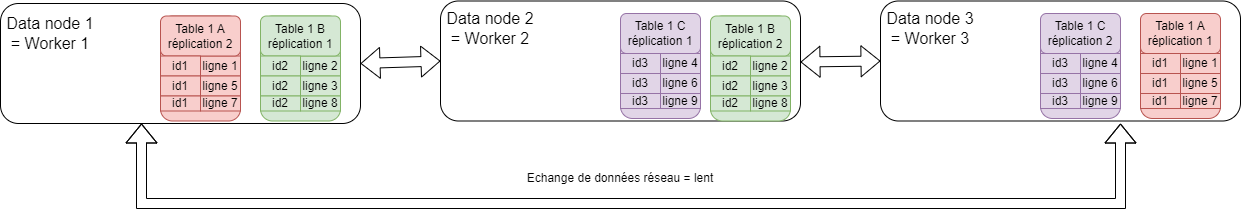

The diagram above was exported from draw.io. Its source (the exported page's mxGraphModel, read from the mxfile embedded in the PNG):
<mxGraphModel dx="1659" dy="481" grid="1" gridSize="10" guides="1" tooltips="1" connect="1" arrows="1" fold="1" page="1" pageScale="1" pageWidth="827" pageHeight="1169" math="0" shadow="0">
  <root>
    <mxCell id="0" />
    <mxCell id="1" parent="0" />
    <mxCell id="QwfZBMZLtfgtdARIjb7W-1" value="" style="rounded=1;whiteSpace=wrap;html=1;" vertex="1" parent="1">
      <mxGeometry x="-140" y="280" width="360" height="120" as="geometry" />
    </mxCell>
    <mxCell id="QwfZBMZLtfgtdARIjb7W-2" value="" style="rounded=1;whiteSpace=wrap;html=1;" vertex="1" parent="1">
      <mxGeometry x="740" y="277.5" width="360" height="120" as="geometry" />
    </mxCell>
    <mxCell id="QwfZBMZLtfgtdARIjb7W-3" value="" style="rounded=1;whiteSpace=wrap;html=1;fillColor=#f8cecc;strokeColor=#b85450;" vertex="1" parent="1">
      <mxGeometry x="20" y="292.5" width="80" height="105" as="geometry" />
    </mxCell>
    <mxCell id="QwfZBMZLtfgtdARIjb7W-4" value="ligne 1" style="rounded=0;whiteSpace=wrap;html=1;fillColor=#f8cecc;strokeColor=#b85450;" vertex="1" parent="1">
      <mxGeometry x="60" y="332.5" width="40" height="20" as="geometry" />
    </mxCell>
    <mxCell id="QwfZBMZLtfgtdARIjb7W-5" value="ligne 5" style="rounded=0;whiteSpace=wrap;html=1;fillColor=#f8cecc;strokeColor=#b85450;" vertex="1" parent="1">
      <mxGeometry x="60" y="352.5" width="40" height="20" as="geometry" />
    </mxCell>
    <mxCell id="QwfZBMZLtfgtdARIjb7W-6" value="ligne 7" style="rounded=0;whiteSpace=wrap;html=1;fillColor=#f8cecc;strokeColor=#b85450;" vertex="1" parent="1">
      <mxGeometry x="60" y="372.5" width="40" height="15" as="geometry" />
    </mxCell>
    <mxCell id="QwfZBMZLtfgtdARIjb7W-7" value="Table 1 A&lt;div&gt;réplication 2&lt;/div&gt;" style="rounded=1;whiteSpace=wrap;html=1;fillColor=#f8cecc;strokeColor=#b85450;" vertex="1" parent="1">
      <mxGeometry x="20" y="292.5" width="80" height="40" as="geometry" />
    </mxCell>
    <mxCell id="QwfZBMZLtfgtdARIjb7W-18" value="Data node 1 = Worker 1" style="text;html=1;align=center;verticalAlign=middle;whiteSpace=wrap;rounded=0;fontSize=16;" vertex="1" parent="1">
      <mxGeometry x="-140" y="295" width="100" height="30" as="geometry" />
    </mxCell>
    <mxCell id="QwfZBMZLtfgtdARIjb7W-19" value="Data node 3 = Worker 3" style="text;html=1;align=center;verticalAlign=middle;whiteSpace=wrap;rounded=0;fontSize=16;" vertex="1" parent="1">
      <mxGeometry x="740" y="290" width="100" height="30" as="geometry" />
    </mxCell>
    <mxCell id="QwfZBMZLtfgtdARIjb7W-27" value="" style="rounded=1;whiteSpace=wrap;html=1;" vertex="1" parent="1">
      <mxGeometry x="300" y="277.5" width="360" height="120" as="geometry" />
    </mxCell>
    <mxCell id="QwfZBMZLtfgtdARIjb7W-33" value="Data node 2 = Worker 2" style="text;html=1;align=center;verticalAlign=middle;whiteSpace=wrap;rounded=0;fontSize=16;" vertex="1" parent="1">
      <mxGeometry x="300" y="290" width="100" height="30" as="geometry" />
    </mxCell>
    <mxCell id="QwfZBMZLtfgtdARIjb7W-40" value="" style="shape=flexArrow;endArrow=classic;startArrow=classic;html=1;rounded=0;exitX=1;exitY=0.5;exitDx=0;exitDy=0;entryX=0;entryY=0.5;entryDx=0;entryDy=0;" edge="1" parent="1" source="QwfZBMZLtfgtdARIjb7W-1" target="QwfZBMZLtfgtdARIjb7W-27">
      <mxGeometry width="100" height="100" relative="1" as="geometry">
        <mxPoint x="390" y="360" as="sourcePoint" />
        <mxPoint x="490" y="260" as="targetPoint" />
      </mxGeometry>
    </mxCell>
    <mxCell id="QwfZBMZLtfgtdARIjb7W-41" value="" style="shape=flexArrow;endArrow=classic;startArrow=classic;html=1;rounded=0;exitX=1;exitY=0.5;exitDx=0;exitDy=0;entryX=0;entryY=0.5;entryDx=0;entryDy=0;" edge="1" parent="1" target="QwfZBMZLtfgtdARIjb7W-2">
      <mxGeometry width="100" height="100" relative="1" as="geometry">
        <mxPoint x="660" y="338.5" as="sourcePoint" />
        <mxPoint x="720" y="339" as="targetPoint" />
      </mxGeometry>
    </mxCell>
    <mxCell id="QwfZBMZLtfgtdARIjb7W-42" value="" style="shape=flexArrow;endArrow=classic;startArrow=classic;html=1;rounded=0;exitX=0.5;exitY=1;exitDx=0;exitDy=0;entryX=0.775;entryY=1.021;entryDx=0;entryDy=0;entryPerimeter=0;" edge="1" parent="1">
      <mxGeometry width="100" height="100" relative="1" as="geometry">
        <mxPoint x="1" y="400" as="sourcePoint" />
        <mxPoint x="980" y="400.02" as="targetPoint" />
        <Array as="points">
          <mxPoint x="1" y="480" />
          <mxPoint x="980" y="480" />
        </Array>
      </mxGeometry>
    </mxCell>
    <mxCell id="QwfZBMZLtfgtdARIjb7W-43" value="Echange de données réseau = lent" style="text;html=1;align=center;verticalAlign=middle;whiteSpace=wrap;rounded=0;" vertex="1" parent="1">
      <mxGeometry x="310" y="440" width="340" height="30" as="geometry" />
    </mxCell>
    <mxCell id="QwfZBMZLtfgtdARIjb7W-44" value="id1" style="rounded=0;whiteSpace=wrap;html=1;fillColor=#f8cecc;strokeColor=#b85450;" vertex="1" parent="1">
      <mxGeometry x="20" y="332.5" width="40" height="20" as="geometry" />
    </mxCell>
    <mxCell id="QwfZBMZLtfgtdARIjb7W-45" value="id1" style="rounded=0;whiteSpace=wrap;html=1;fillColor=#f8cecc;strokeColor=#b85450;" vertex="1" parent="1">
      <mxGeometry x="20" y="352.5" width="40" height="20" as="geometry" />
    </mxCell>
    <mxCell id="QwfZBMZLtfgtdARIjb7W-49" value="id1" style="rounded=0;whiteSpace=wrap;html=1;fillColor=#f8cecc;strokeColor=#b85450;" vertex="1" parent="1">
      <mxGeometry x="20" y="372.5" width="40" height="15" as="geometry" />
    </mxCell>
    <mxCell id="QwfZBMZLtfgtdARIjb7W-50" value="" style="rounded=1;whiteSpace=wrap;html=1;fillColor=#d5e8d4;strokeColor=#82b366;" vertex="1" parent="1">
      <mxGeometry x="120" y="292.5" width="80" height="105" as="geometry" />
    </mxCell>
    <mxCell id="QwfZBMZLtfgtdARIjb7W-51" value="ligne 2" style="rounded=0;whiteSpace=wrap;html=1;fillColor=#d5e8d4;strokeColor=#82b366;" vertex="1" parent="1">
      <mxGeometry x="160" y="332.5" width="40" height="20" as="geometry" />
    </mxCell>
    <mxCell id="QwfZBMZLtfgtdARIjb7W-52" value="ligne 3" style="rounded=0;whiteSpace=wrap;html=1;fillColor=#d5e8d4;strokeColor=#82b366;" vertex="1" parent="1">
      <mxGeometry x="160" y="352.5" width="40" height="20" as="geometry" />
    </mxCell>
    <mxCell id="QwfZBMZLtfgtdARIjb7W-53" value="ligne 8" style="rounded=0;whiteSpace=wrap;html=1;fillColor=#d5e8d4;strokeColor=#82b366;" vertex="1" parent="1">
      <mxGeometry x="160" y="372.5" width="40" height="15" as="geometry" />
    </mxCell>
    <mxCell id="QwfZBMZLtfgtdARIjb7W-54" value="Table 1 B&lt;div&gt;réplication 1&lt;/div&gt;" style="rounded=1;whiteSpace=wrap;html=1;fillColor=#d5e8d4;strokeColor=#82b366;" vertex="1" parent="1">
      <mxGeometry x="120" y="292.5" width="80" height="40" as="geometry" />
    </mxCell>
    <mxCell id="QwfZBMZLtfgtdARIjb7W-55" value="id2" style="rounded=0;whiteSpace=wrap;html=1;fillColor=#d5e8d4;strokeColor=#82b366;" vertex="1" parent="1">
      <mxGeometry x="120" y="332.5" width="40" height="20" as="geometry" />
    </mxCell>
    <mxCell id="QwfZBMZLtfgtdARIjb7W-56" value="id2" style="rounded=0;whiteSpace=wrap;html=1;fillColor=#d5e8d4;strokeColor=#82b366;" vertex="1" parent="1">
      <mxGeometry x="120" y="352.5" width="40" height="20" as="geometry" />
    </mxCell>
    <mxCell id="QwfZBMZLtfgtdARIjb7W-57" value="id2" style="rounded=0;whiteSpace=wrap;html=1;fillColor=#d5e8d4;strokeColor=#82b366;" vertex="1" parent="1">
      <mxGeometry x="120" y="372.5" width="40" height="15" as="geometry" />
    </mxCell>
    <mxCell id="QwfZBMZLtfgtdARIjb7W-58" value="" style="rounded=1;whiteSpace=wrap;html=1;fillColor=#e1d5e7;strokeColor=#9673a6;" vertex="1" parent="1">
      <mxGeometry x="480" y="290" width="80" height="105" as="geometry" />
    </mxCell>
    <mxCell id="QwfZBMZLtfgtdARIjb7W-59" value="ligne 4" style="rounded=0;whiteSpace=wrap;html=1;fillColor=#e1d5e7;strokeColor=#9673a6;" vertex="1" parent="1">
      <mxGeometry x="520" y="330" width="40" height="20" as="geometry" />
    </mxCell>
    <mxCell id="QwfZBMZLtfgtdARIjb7W-60" value="ligne 6" style="rounded=0;whiteSpace=wrap;html=1;fillColor=#e1d5e7;strokeColor=#9673a6;" vertex="1" parent="1">
      <mxGeometry x="520" y="350" width="40" height="20" as="geometry" />
    </mxCell>
    <mxCell id="QwfZBMZLtfgtdARIjb7W-61" value="ligne 9" style="rounded=0;whiteSpace=wrap;html=1;fillColor=#e1d5e7;strokeColor=#9673a6;" vertex="1" parent="1">
      <mxGeometry x="520" y="370" width="40" height="15" as="geometry" />
    </mxCell>
    <mxCell id="QwfZBMZLtfgtdARIjb7W-62" value="Table 1 C&lt;div&gt;réplication 1&lt;/div&gt;" style="rounded=1;whiteSpace=wrap;html=1;fillColor=#e1d5e7;strokeColor=#9673a6;" vertex="1" parent="1">
      <mxGeometry x="480" y="290" width="80" height="40" as="geometry" />
    </mxCell>
    <mxCell id="QwfZBMZLtfgtdARIjb7W-63" value="id3" style="rounded=0;whiteSpace=wrap;html=1;fillColor=#e1d5e7;strokeColor=#9673a6;" vertex="1" parent="1">
      <mxGeometry x="480" y="330" width="40" height="20" as="geometry" />
    </mxCell>
    <mxCell id="QwfZBMZLtfgtdARIjb7W-64" value="id3" style="rounded=0;whiteSpace=wrap;html=1;fillColor=#e1d5e7;strokeColor=#9673a6;" vertex="1" parent="1">
      <mxGeometry x="480" y="350" width="40" height="20" as="geometry" />
    </mxCell>
    <mxCell id="QwfZBMZLtfgtdARIjb7W-65" value="id3" style="rounded=0;whiteSpace=wrap;html=1;fillColor=#e1d5e7;strokeColor=#9673a6;" vertex="1" parent="1">
      <mxGeometry x="480" y="370" width="40" height="15" as="geometry" />
    </mxCell>
    <mxCell id="QwfZBMZLtfgtdARIjb7W-67" value="" style="rounded=1;whiteSpace=wrap;html=1;fillColor=#d5e8d4;strokeColor=#82b366;" vertex="1" parent="1">
      <mxGeometry x="570" y="292.5" width="80" height="105" as="geometry" />
    </mxCell>
    <mxCell id="QwfZBMZLtfgtdARIjb7W-68" value="ligne 2" style="rounded=0;whiteSpace=wrap;html=1;fillColor=#d5e8d4;strokeColor=#82b366;" vertex="1" parent="1">
      <mxGeometry x="610" y="332.5" width="40" height="20" as="geometry" />
    </mxCell>
    <mxCell id="QwfZBMZLtfgtdARIjb7W-69" value="ligne 3" style="rounded=0;whiteSpace=wrap;html=1;fillColor=#d5e8d4;strokeColor=#82b366;" vertex="1" parent="1">
      <mxGeometry x="610" y="352.5" width="40" height="20" as="geometry" />
    </mxCell>
    <mxCell id="QwfZBMZLtfgtdARIjb7W-70" value="ligne 8" style="rounded=0;whiteSpace=wrap;html=1;fillColor=#d5e8d4;strokeColor=#82b366;" vertex="1" parent="1">
      <mxGeometry x="610" y="372.5" width="40" height="15" as="geometry" />
    </mxCell>
    <mxCell id="QwfZBMZLtfgtdARIjb7W-71" value="Table 1 B&lt;div&gt;réplication 2&lt;/div&gt;" style="rounded=1;whiteSpace=wrap;html=1;fillColor=#d5e8d4;strokeColor=#82b366;" vertex="1" parent="1">
      <mxGeometry x="570" y="292.5" width="80" height="40" as="geometry" />
    </mxCell>
    <mxCell id="QwfZBMZLtfgtdARIjb7W-72" value="id2" style="rounded=0;whiteSpace=wrap;html=1;fillColor=#d5e8d4;strokeColor=#82b366;" vertex="1" parent="1">
      <mxGeometry x="570" y="332.5" width="40" height="20" as="geometry" />
    </mxCell>
    <mxCell id="QwfZBMZLtfgtdARIjb7W-73" value="id2" style="rounded=0;whiteSpace=wrap;html=1;fillColor=#d5e8d4;strokeColor=#82b366;" vertex="1" parent="1">
      <mxGeometry x="570" y="352.5" width="40" height="20" as="geometry" />
    </mxCell>
    <mxCell id="QwfZBMZLtfgtdARIjb7W-74" value="id2" style="rounded=0;whiteSpace=wrap;html=1;fillColor=#d5e8d4;strokeColor=#82b366;" vertex="1" parent="1">
      <mxGeometry x="570" y="372.5" width="40" height="15" as="geometry" />
    </mxCell>
    <mxCell id="QwfZBMZLtfgtdARIjb7W-75" value="" style="rounded=1;whiteSpace=wrap;html=1;fillColor=#e1d5e7;strokeColor=#9673a6;" vertex="1" parent="1">
      <mxGeometry x="900" y="290" width="80" height="105" as="geometry" />
    </mxCell>
    <mxCell id="QwfZBMZLtfgtdARIjb7W-76" value="ligne 4" style="rounded=0;whiteSpace=wrap;html=1;fillColor=#e1d5e7;strokeColor=#9673a6;" vertex="1" parent="1">
      <mxGeometry x="940" y="330" width="40" height="20" as="geometry" />
    </mxCell>
    <mxCell id="QwfZBMZLtfgtdARIjb7W-77" value="ligne 6" style="rounded=0;whiteSpace=wrap;html=1;fillColor=#e1d5e7;strokeColor=#9673a6;" vertex="1" parent="1">
      <mxGeometry x="940" y="350" width="40" height="20" as="geometry" />
    </mxCell>
    <mxCell id="QwfZBMZLtfgtdARIjb7W-78" value="ligne 9" style="rounded=0;whiteSpace=wrap;html=1;fillColor=#e1d5e7;strokeColor=#9673a6;" vertex="1" parent="1">
      <mxGeometry x="940" y="370" width="40" height="15" as="geometry" />
    </mxCell>
    <mxCell id="QwfZBMZLtfgtdARIjb7W-79" value="Table 1 C&lt;div&gt;réplication 2&lt;/div&gt;" style="rounded=1;whiteSpace=wrap;html=1;fillColor=#e1d5e7;strokeColor=#9673a6;" vertex="1" parent="1">
      <mxGeometry x="900" y="290" width="80" height="40" as="geometry" />
    </mxCell>
    <mxCell id="QwfZBMZLtfgtdARIjb7W-80" value="id3" style="rounded=0;whiteSpace=wrap;html=1;fillColor=#e1d5e7;strokeColor=#9673a6;" vertex="1" parent="1">
      <mxGeometry x="900" y="330" width="40" height="20" as="geometry" />
    </mxCell>
    <mxCell id="QwfZBMZLtfgtdARIjb7W-81" value="id3" style="rounded=0;whiteSpace=wrap;html=1;fillColor=#e1d5e7;strokeColor=#9673a6;" vertex="1" parent="1">
      <mxGeometry x="900" y="350" width="40" height="20" as="geometry" />
    </mxCell>
    <mxCell id="QwfZBMZLtfgtdARIjb7W-82" value="id3" style="rounded=0;whiteSpace=wrap;html=1;fillColor=#e1d5e7;strokeColor=#9673a6;" vertex="1" parent="1">
      <mxGeometry x="900" y="370" width="40" height="15" as="geometry" />
    </mxCell>
    <mxCell id="QwfZBMZLtfgtdARIjb7W-83" value="" style="rounded=1;whiteSpace=wrap;html=1;fillColor=#f8cecc;strokeColor=#b85450;" vertex="1" parent="1">
      <mxGeometry x="1000" y="290" width="80" height="105" as="geometry" />
    </mxCell>
    <mxCell id="QwfZBMZLtfgtdARIjb7W-84" value="ligne 1" style="rounded=0;whiteSpace=wrap;html=1;fillColor=#f8cecc;strokeColor=#b85450;" vertex="1" parent="1">
      <mxGeometry x="1040" y="330" width="40" height="20" as="geometry" />
    </mxCell>
    <mxCell id="QwfZBMZLtfgtdARIjb7W-85" value="ligne 5" style="rounded=0;whiteSpace=wrap;html=1;fillColor=#f8cecc;strokeColor=#b85450;" vertex="1" parent="1">
      <mxGeometry x="1040" y="350" width="40" height="20" as="geometry" />
    </mxCell>
    <mxCell id="QwfZBMZLtfgtdARIjb7W-86" value="ligne 7" style="rounded=0;whiteSpace=wrap;html=1;fillColor=#f8cecc;strokeColor=#b85450;" vertex="1" parent="1">
      <mxGeometry x="1040" y="370" width="40" height="15" as="geometry" />
    </mxCell>
    <mxCell id="QwfZBMZLtfgtdARIjb7W-87" value="Table 1 A&lt;div&gt;réplication 1&lt;/div&gt;" style="rounded=1;whiteSpace=wrap;html=1;fillColor=#f8cecc;strokeColor=#b85450;" vertex="1" parent="1">
      <mxGeometry x="1000" y="290" width="80" height="40" as="geometry" />
    </mxCell>
    <mxCell id="QwfZBMZLtfgtdARIjb7W-88" value="id1" style="rounded=0;whiteSpace=wrap;html=1;fillColor=#f8cecc;strokeColor=#b85450;" vertex="1" parent="1">
      <mxGeometry x="1000" y="330" width="40" height="20" as="geometry" />
    </mxCell>
    <mxCell id="QwfZBMZLtfgtdARIjb7W-89" value="id1" style="rounded=0;whiteSpace=wrap;html=1;fillColor=#f8cecc;strokeColor=#b85450;" vertex="1" parent="1">
      <mxGeometry x="1000" y="350" width="40" height="20" as="geometry" />
    </mxCell>
    <mxCell id="QwfZBMZLtfgtdARIjb7W-90" value="id1" style="rounded=0;whiteSpace=wrap;html=1;fillColor=#f8cecc;strokeColor=#b85450;" vertex="1" parent="1">
      <mxGeometry x="1000" y="370" width="40" height="15" as="geometry" />
    </mxCell>
  </root>
</mxGraphModel>